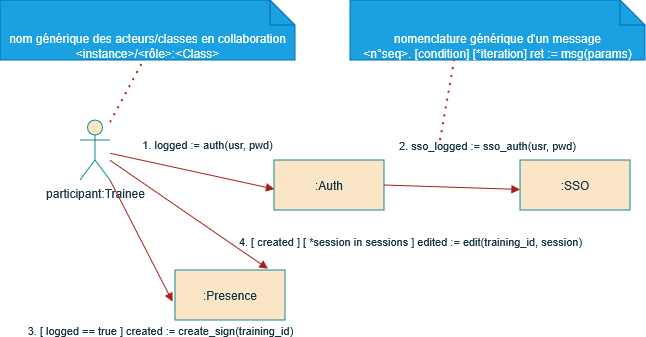

The diagram above was exported from draw.io. Its source (the exported page's mxGraphModel, read from the mxfile embedded in the PNG):
<mxGraphModel dx="786" dy="434" grid="1" gridSize="10" guides="1" tooltips="1" connect="1" arrows="1" fold="1" page="1" pageScale="1" pageWidth="827" pageHeight="1169" math="0" shadow="0">
  <root>
    <mxCell id="0" />
    <mxCell id="1" parent="0" />
    <mxCell id="HdbRmRaN-PW92B40R_0--47" parent="1" style="shape=umlActor;verticalLabelPosition=bottom;verticalAlign=top;html=1;outlineConnect=0;strokeColor=#0F8B8D;fontColor=#143642;fillColor=#FAE5C7;" value="participant:Trainee" vertex="1">
      <mxGeometry height="60" width="30" x="110" y="180" as="geometry" />
    </mxCell>
    <mxCell id="HdbRmRaN-PW92B40R_0--48" parent="1" style="shape=note2;boundedLbl=1;whiteSpace=wrap;html=1;size=25;verticalAlign=top;align=center;strokeColor=#006EAF;fontColor=#ffffff;fillColor=#1ba1e2;" value="&lt;div&gt;nom générique des acteurs/classes en collaboration&lt;/div&gt;&amp;lt;instance&amp;gt;/&amp;lt;rôle&amp;gt;:&amp;lt;Class&amp;gt;" vertex="1">
      <mxGeometry height="60" width="295" x="30" y="60" as="geometry" />
    </mxCell>
    <mxCell id="HdbRmRaN-PW92B40R_0--49" parent="1" style="html=1;whiteSpace=wrap;strokeColor=#0F8B8D;fontColor=#143642;fillColor=#FAE5C7;" value=":Auth" vertex="1">
      <mxGeometry height="50" width="110" x="304" y="220" as="geometry" />
    </mxCell>
    <mxCell id="HdbRmRaN-PW92B40R_0--50" parent="1" style="html=1;whiteSpace=wrap;strokeColor=#0F8B8D;fontColor=#143642;fillColor=#FAE5C7;" value=":SSO" vertex="1">
      <mxGeometry height="50" width="110" x="550" y="220" as="geometry" />
    </mxCell>
    <mxCell id="HdbRmRaN-PW92B40R_0--51" edge="1" parent="1" source="HdbRmRaN-PW92B40R_0--47" style="rounded=0;orthogonalLoop=1;jettySize=auto;html=1;entryX=0.005;entryY=0.583;entryDx=0;entryDy=0;entryPerimeter=0;strokeColor=#A8201A;fontColor=#143642;fillColor=#FAE5C7;endArrow=block;endFill=1;" target="HdbRmRaN-PW92B40R_0--49">
      <mxGeometry relative="1" as="geometry" />
    </mxCell>
    <mxCell id="HdbRmRaN-PW92B40R_0--52" connectable="0" parent="HdbRmRaN-PW92B40R_0--51" style="edgeLabel;html=1;align=center;verticalAlign=middle;resizable=0;points=[];strokeColor=#0F8B8D;fontColor=#143642;fillColor=#FAE5C7;" value="1. logged := auth(usr, pwd)" vertex="1">
      <mxGeometry relative="1" x="-0.0139" y="-1" as="geometry">
        <mxPoint x="16" y="-28" as="offset" />
      </mxGeometry>
    </mxCell>
    <mxCell id="HdbRmRaN-PW92B40R_0--53" edge="1" parent="1" source="HdbRmRaN-PW92B40R_0--49" style="rounded=0;orthogonalLoop=1;jettySize=auto;html=1;entryX=0;entryY=0.589;entryDx=0;entryDy=0;entryPerimeter=0;strokeColor=#A8201A;fontColor=#143642;fillColor=#FAE5C7;endArrow=block;endFill=1;exitX=1;exitY=0.5;exitDx=0;exitDy=0;" target="HdbRmRaN-PW92B40R_0--50">
      <mxGeometry relative="1" as="geometry">
        <mxPoint x="230" y="240" as="sourcePoint" />
        <mxPoint x="381" y="285" as="targetPoint" />
      </mxGeometry>
    </mxCell>
    <mxCell id="HdbRmRaN-PW92B40R_0--54" connectable="0" parent="HdbRmRaN-PW92B40R_0--53" style="edgeLabel;html=1;align=center;verticalAlign=middle;resizable=0;points=[];strokeColor=#0F8B8D;fontColor=#143642;fillColor=#FAE5C7;" value="2. sso_logged := sso_auth(usr, pwd)" vertex="1">
      <mxGeometry relative="1" x="-0.0139" y="-1" as="geometry">
        <mxPoint x="36" y="-43" as="offset" />
      </mxGeometry>
    </mxCell>
    <mxCell id="HdbRmRaN-PW92B40R_0--55" parent="1" style="html=1;whiteSpace=wrap;strokeColor=#0F8B8D;fontColor=#143642;fillColor=#FAE5C7;" value=":Presence" vertex="1">
      <mxGeometry height="50" width="110" x="205" y="330" as="geometry" />
    </mxCell>
    <mxCell id="HdbRmRaN-PW92B40R_0--56" edge="1" parent="1" source="HdbRmRaN-PW92B40R_0--47" style="rounded=0;orthogonalLoop=1;jettySize=auto;html=1;entryX=-0.023;entryY=0.629;entryDx=0;entryDy=0;strokeColor=#A8201A;fontColor=#143642;fillColor=#FAE5C7;endArrow=block;endFill=1;exitX=1;exitY=1;exitDx=0;exitDy=0;exitPerimeter=0;entryPerimeter=0;" target="HdbRmRaN-PW92B40R_0--55">
      <mxGeometry relative="1" as="geometry">
        <mxPoint x="190" y="230" as="sourcePoint" />
        <mxPoint x="341" y="275" as="targetPoint" />
      </mxGeometry>
    </mxCell>
    <mxCell id="HdbRmRaN-PW92B40R_0--57" connectable="0" parent="HdbRmRaN-PW92B40R_0--56" style="edgeLabel;html=1;align=center;verticalAlign=middle;resizable=0;points=[];strokeColor=#0F8B8D;fontColor=#143642;fillColor=#FAE5C7;" value="4. [ created ] [ *session in sessions ] edited := edit(training_id, session)" vertex="1">
      <mxGeometry relative="1" x="-0.0139" y="-1" as="geometry">
        <mxPoint x="270" as="offset" />
      </mxGeometry>
    </mxCell>
    <mxCell id="HdbRmRaN-PW92B40R_0--58" edge="1" parent="1" source="HdbRmRaN-PW92B40R_0--47" style="rounded=0;orthogonalLoop=1;jettySize=auto;html=1;entryX=0.845;entryY=-0.023;entryDx=0;entryDy=0;strokeColor=#A8201A;fontColor=#143642;fillColor=#FAE5C7;endArrow=block;endFill=1;entryPerimeter=0;" target="HdbRmRaN-PW92B40R_0--55">
      <mxGeometry relative="1" as="geometry">
        <mxPoint x="160" y="280" as="sourcePoint" />
        <mxPoint x="222" y="401" as="targetPoint" />
      </mxGeometry>
    </mxCell>
    <mxCell id="HdbRmRaN-PW92B40R_0--59" connectable="0" parent="HdbRmRaN-PW92B40R_0--58" style="edgeLabel;html=1;align=center;verticalAlign=middle;resizable=0;points=[];strokeColor=#0F8B8D;fontColor=#143642;fillColor=#FAE5C7;" value="3. [ logged == true ] created := create_sign(training_id)" vertex="1">
      <mxGeometry relative="1" x="-0.0139" y="-1" as="geometry">
        <mxPoint x="-27" y="115" as="offset" />
      </mxGeometry>
    </mxCell>
    <mxCell id="HdbRmRaN-PW92B40R_0--60" edge="1" parent="1" source="HdbRmRaN-PW92B40R_0--47" style="endArrow=none;dashed=1;html=1;dashPattern=1 3;strokeWidth=2;rounded=0;strokeColor=#A8201A;fontColor=#143642;fillColor=#FAE5C7;entryX=0.482;entryY=1.043;entryDx=0;entryDy=0;entryPerimeter=0;" target="HdbRmRaN-PW92B40R_0--48" value="">
      <mxGeometry height="50" relative="1" width="50" as="geometry">
        <mxPoint x="280" y="290" as="sourcePoint" />
        <mxPoint x="330" y="240" as="targetPoint" />
      </mxGeometry>
    </mxCell>
    <mxCell id="HdbRmRaN-PW92B40R_0--61" parent="1" style="shape=note2;boundedLbl=1;whiteSpace=wrap;html=1;size=25;verticalAlign=top;align=center;strokeColor=#006EAF;fontColor=#ffffff;fillColor=#1ba1e2;" value="&lt;div&gt;nomenclature générique d'un message&lt;/div&gt;&lt;div&gt;&amp;lt;n°seq&amp;gt;. [condition] [*iteration] ret := msg(params)&lt;/div&gt;" vertex="1">
      <mxGeometry height="60" width="295" x="380" y="60" as="geometry" />
    </mxCell>
    <mxCell id="HdbRmRaN-PW92B40R_0--62" edge="1" parent="1" style="endArrow=none;dashed=1;html=1;dashPattern=1 3;strokeWidth=2;rounded=0;strokeColor=#A8201A;fontColor=#143642;fillColor=#FAE5C7;entryX=0.353;entryY=1.005;entryDx=0;entryDy=0;entryPerimeter=0;" target="HdbRmRaN-PW92B40R_0--61" value="">
      <mxGeometry height="50" relative="1" width="50" as="geometry">
        <mxPoint x="470" y="200" as="sourcePoint" />
        <mxPoint x="330" y="240" as="targetPoint" />
      </mxGeometry>
    </mxCell>
  </root>
</mxGraphModel>